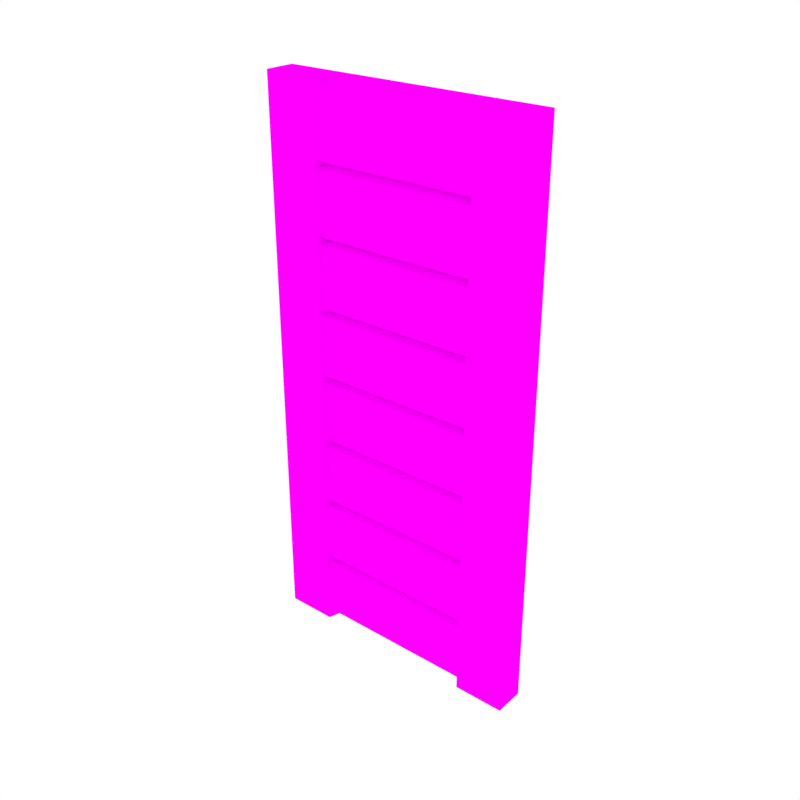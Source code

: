 # Source: Door4.blend  (saved by Blender 2.79.0; exported with 4.5.12 LTS)
import bpy
from mathutils import Matrix  # noqa: F401  (used for matrix-valued properties, if any)

bpy.ops.wm.read_factory_settings(use_empty=True)
scene = bpy.context.scene
scene.name = 'Scene'

# ---- collections
col_collection_1 = bpy.data.collections.new('Collection 1'); scene.collection.children.link(col_collection_1)

# ---- images (referenced by path relative to the original .blend; pixels are not part of the script)
import os
ASSET_DIR = os.environ.get("B2B_ASSET_DIR", "")  # directory of the original .blend (textures are referenced by path, not embedded)
HERE = os.path.dirname(os.path.abspath(__file__))  # packed textures are extracted next to this script under _unpacked/

def load_image(name, relpath, width, height, colorspace="sRGB"):
    """Load a texture the original file referenced (path relative to the .blend, or extracted next to this script)."""
    p = next((c for c in (os.path.join(HERE, relpath), os.path.join(ASSET_DIR, relpath)) if relpath and os.path.exists(c)), "")
    if p:
        img = bpy.data.images.load(p, check_existing=True)
        img.name = name
    else:  # same state as the original file: an image datablock whose file is absent (Cycles renders it pink)
        img = bpy.data.images.new(name, width, height)
        img.source = "FILE"
        img.filepath = "//" + (relpath or name)
    img.colorspace_settings.name = colorspace
    return img
img_texture_green_png_001 = load_image('Texture_Green.png.001', 'Texture_Green.png', 1024, 1024, 'sRGB')

# ---- materials (node trees are filled in below, after node groups)
mat_texture = bpy.data.materials.new('Texture')
mat_texture.alpha_threshold = 0.0
mat_texture.roughness = 0.5

# ---- material node trees
mat_texture.use_nodes = True; mat_texture.node_tree.nodes.clear()
_N = mat_texture.node_tree.nodes; _L = mat_texture.node_tree.links
n0 = _N.new('ShaderNodeOutputMaterial'); n0.name = 'Material Output'; n0.location = (300, 300)
n1 = _N.new('ShaderNodeBsdfDiffuse'); n1.name = 'Diffuse BSDF'; n1.location = (10, 300)
n2 = _N.new('ShaderNodeTexImage'); n2.name = 'Image Texture'; n2.location = (-180, 300)
n2.width = 140
n2.image = img_texture_green_png_001
_L.new(n1.outputs[0], n0.inputs[0])
_L.new(n2.outputs[0], n1.inputs[0])
n0.is_active_output = True

# ---- world
world_world = bpy.data.worlds.new('World'); scene.world = world_world
world_world.color = (1.0, 1.0, 1.0)
world_world.use_sun_shadow = False
world_world.sun_shadow_jitter_overblur = 0.0
world_world.cycles.sampling_method = 'NONE'
world_world.cycles.sample_map_resolution = 256

# ---- meshes
me_cube_169 = bpy.data.meshes.new('Cube.169')
me_cube_169.from_pydata([(-0.2218, -0.03858, -0.01144), (-0.2218, -0.03858, 0.9048), (-0.2218, 0.01155, -0.01144), (-0.2218, 0.01155, 0.9048), (-0.1376, 0.01155, -0.01144), (-0.1376, -0.03858, 0.9048), (-0.1376, 0.01155, 0.9048), (-0.1376, -0.03858, -0.01144), (-0.1312, 0.01155, 0.9048), (-0.1312, -0.0157, -0.01144), (-0.1312, 0.01155, -0.01144), (-0.1312, -0.0157, 0.9048), (0.2218, -0.03858, -0.01144), (0.2218, -0.03858, 0.9048), (0.2218, 0.01155, -0.01144), (0.2218, 0.01155, 0.9048), (0.1376, 0.01155, -0.01144), (0.1376, -0.03858, 0.9048), (0.1376, 0.01155, 0.9048), (0.1376, -0.03858, -0.01144), (0.1312, 0.01155, 0.9048), (0.1312, -0.0157, -0.01144), (0.1312, 0.01155, -0.01144), (0.1312, -0.0157, 0.9048), (-0.1396, -0.03166, 0.7886), (-0.1396, -0.03166, 0.8874), (-0.1396, -0.01157, 0.7756), (-0.1396, -0.01157, 0.9004), (0.1396, -0.03166, 0.7886), (0.1396, -0.03166, 0.8874), (0.1396, -0.01157, 0.7756), (0.1396, -0.01157, 0.9004), (-0.1396, -0.03166, 0.6762), (-0.1396, -0.03166, 0.775), (-0.1396, -0.01157, 0.6632), (-0.1396, -0.01157, 0.7881), (0.1396, -0.03166, 0.6762), (0.1396, -0.03166, 0.775), (0.1396, -0.01157, 0.6632), (0.1396, -0.01157, 0.7881), (-0.1396, -0.03166, 0.5639), (-0.1396, -0.03166, 0.6626), (-0.1396, -0.01157, 0.5508), (-0.1396, -0.01157, 0.6757), (0.1396, -0.03166, 0.5639), (0.1396, -0.03166, 0.6626), (0.1396, -0.01157, 0.5508), (0.1396, -0.01157, 0.6757), (-0.1396, -0.03166, 0.4515), (-0.1396, -0.03166, 0.5502), (-0.1396, -0.01157, 0.4384), (-0.1396, -0.01157, 0.5633), (0.1396, -0.03166, 0.4515), (0.1396, -0.03166, 0.5502), (0.1396, -0.01157, 0.4384), (0.1396, -0.01157, 0.5633), (-0.1396, -0.03166, 0.3391), (-0.1396, -0.03166, 0.4378), (-0.1396, -0.01157, 0.326), (-0.1396, -0.01157, 0.4509), (0.1396, -0.03166, 0.3391), (0.1396, -0.03166, 0.4378), (0.1396, -0.01157, 0.326), (0.1396, -0.01157, 0.4509), (-0.1396, -0.03166, 0.2267), (-0.1396, -0.03166, 0.3254), (-0.1396, -0.01157, 0.2136), (-0.1396, -0.01157, 0.3385), (0.1396, -0.03166, 0.2267), (0.1396, -0.03166, 0.3254), (0.1396, -0.01157, 0.2136), (0.1396, -0.01157, 0.3385), (-0.1396, -0.03166, 0.1143), (-0.1396, -0.03166, 0.213), (-0.1396, -0.01157, 0.1012), (-0.1396, -0.01157, 0.2261), (0.1396, -0.03166, 0.1143), (0.1396, -0.03166, 0.213), (0.1396, -0.01157, 0.1012), (0.1396, -0.01157, 0.2261), (-0.1396, -0.03166, 0.001884), (-0.1396, -0.03166, 0.1006), (-0.1396, -0.01157, -0.01119), (-0.1396, -0.01157, 0.1137), (0.1396, -0.03166, 0.001884), (0.1396, -0.03166, 0.1006), (0.1396, -0.01157, -0.01119), (0.1396, -0.01157, 0.1137)], [], [(0, 1, 3, 2), (7, 5, 1, 0), (6, 3, 1, 5), (9, 21, 23, 11), (2, 4, 7, 0), (8, 6, 5, 11), (9, 11, 5, 7), (24, 28, 29, 25), (22, 21, 9, 10), (4, 10, 9, 7), (12, 14, 15, 13), (19, 12, 13, 17), (18, 17, 13, 15), (14, 12, 19, 16), (20, 23, 17, 18), (21, 19, 17, 23), (16, 19, 21, 22), (25, 29, 31, 27), (25, 27, 26, 24), (28, 24, 26, 30), (32, 36, 37, 33), (29, 28, 30, 31), (33, 37, 39, 35), (33, 35, 34, 32), (36, 32, 34, 38), (40, 44, 45, 41), (37, 36, 38, 39), (41, 45, 47, 43), (41, 43, 42, 40), (44, 40, 42, 46), (48, 52, 53, 49), (45, 44, 46, 47), (49, 53, 55, 51), (49, 51, 50, 48), (52, 48, 50, 54), (56, 60, 61, 57), (53, 52, 54, 55), (57, 61, 63, 59), (57, 59, 58, 56), (60, 56, 58, 62), (64, 68, 69, 65), (61, 60, 62, 63), (65, 69, 71, 67), (65, 67, 66, 64), (68, 64, 66, 70), (72, 76, 77, 73), (69, 68, 70, 71), (73, 77, 79, 75), (73, 75, 74, 72), (76, 72, 74, 78), (80, 84, 85, 81), (77, 76, 78, 79), (81, 85, 87, 83), (81, 83, 82, 80), (84, 80, 82, 86), (85, 84, 86, 87), (11, 23, 20, 8)])
_uv = me_cube_169.uv_layers.new(name='UVMap')
_uv.uv.foreach_set('vector', [0.4021, 0.6724, 0.4021, 0.5365, 0.4092, 0.5365, 0.4092, 0.6724, 0.3829, 0.6724, 0.3829, 0.5365, 0.3949, 0.5365, 0.3949, 0.6724, 0.4513, 0.6148, 0.4513, 0.6023, 0.4585, 0.6023, 0.4585, 0.6148, 0.371, 0.6724, 0.3336, 0.6724, 0.3336, 0.5365, 0.371, 0.5365, 0.4513, 0.6023, 0.4513, 0.5898, 0.4585, 0.5898, 0.4585, 0.6023, 0.4513, 0.6158, 0.4513, 0.6148, 0.4585, 0.6148, 0.4552, 0.6158, 0.4617, 0.5365, 0.4617, 0.6724, 0.4585, 0.6724, 0.4585, 0.5365, 0.4092, 0.6608, 0.4092, 0.6194, 0.4232, 0.6194, 0.4232, 0.6608, 0.4513, 0.5499, 0.4552, 0.5499, 0.4552, 0.5889, 0.4513, 0.5889, 0.4513, 0.5898, 0.4513, 0.5889, 0.4552, 0.5889, 0.4585, 0.5898, 0.3949, 0.5365, 0.4021, 0.5365, 0.4021, 0.6724, 0.3949, 0.6724, 0.3829, 0.6724, 0.371, 0.6724, 0.371, 0.5365, 0.3829, 0.5365, 0.4513, 0.6556, 0.4585, 0.6556, 0.4585, 0.6681, 0.4513, 0.6681, 0.4513, 0.5365, 0.4585, 0.5365, 0.4585, 0.549, 0.4513, 0.549, 0.4513, 0.6547, 0.4552, 0.6547, 0.4585, 0.6556, 0.4513, 0.6556, 0.4617, 0.5365, 0.465, 0.5365, 0.465, 0.6724, 0.4617, 0.6724, 0.4513, 0.549, 0.4585, 0.549, 0.4552, 0.5499, 0.4513, 0.5499, 0.4679, 0.5779, 0.4679, 0.5365, 0.4707, 0.5365, 0.4707, 0.5779, 0.4373, 0.6627, 0.4401, 0.6608, 0.4401, 0.6793, 0.4373, 0.6774, 0.4736, 0.6194, 0.4736, 0.6608, 0.4707, 0.6608, 0.4707, 0.6194, 0.4092, 0.5779, 0.4092, 0.5365, 0.4232, 0.5365, 0.4232, 0.5779, 0.4149, 0.6774, 0.4149, 0.6627, 0.4178, 0.6608, 0.4178, 0.6793, 0.465, 0.6608, 0.465, 0.6194, 0.4679, 0.6194, 0.4679, 0.6608, 0.4707, 0.6627, 0.4736, 0.6608, 0.4736, 0.6793, 0.4707, 0.6774, 0.4487, 0.6194, 0.4487, 0.6608, 0.4459, 0.6608, 0.4459, 0.6194, 0.4092, 0.6194, 0.4092, 0.5779, 0.4232, 0.5779, 0.4232, 0.6194, 0.4736, 0.6774, 0.4736, 0.6627, 0.4765, 0.6608, 0.4765, 0.6793, 0.465, 0.6194, 0.465, 0.5779, 0.4679, 0.5779, 0.4679, 0.6194, 0.4318, 0.6774, 0.429, 0.6793, 0.429, 0.6608, 0.4318, 0.6627, 0.4401, 0.6194, 0.4401, 0.6608, 0.4373, 0.6608, 0.4373, 0.6194, 0.4373, 0.6194, 0.4373, 0.5779, 0.4513, 0.5779, 0.4513, 0.6194, 0.4344, 0.6774, 0.4344, 0.6627, 0.4373, 0.6608, 0.4373, 0.6793, 0.4679, 0.6194, 0.4679, 0.5779, 0.4707, 0.5779, 0.4707, 0.6194, 0.4459, 0.6627, 0.4487, 0.6608, 0.4487, 0.6793, 0.4459, 0.6774, 0.4765, 0.6194, 0.4765, 0.6608, 0.4736, 0.6608, 0.4736, 0.6194, 0.4232, 0.6608, 0.4232, 0.6194, 0.4373, 0.6194, 0.4373, 0.6608, 0.4092, 0.6774, 0.4092, 0.6627, 0.412, 0.6608, 0.412, 0.6793, 0.4707, 0.6194, 0.4707, 0.5779, 0.4736, 0.5779, 0.4736, 0.6194, 0.4679, 0.6627, 0.4707, 0.6608, 0.4707, 0.6793, 0.4679, 0.6774, 0.4679, 0.5365, 0.4679, 0.5779, 0.465, 0.5779, 0.465, 0.5365, 0.4232, 0.5779, 0.4232, 0.5365, 0.4373, 0.5365, 0.4373, 0.5779, 0.4232, 0.6774, 0.4232, 0.6627, 0.4261, 0.6608, 0.4261, 0.6793, 0.4736, 0.5779, 0.4736, 0.5365, 0.4765, 0.5365, 0.4765, 0.5779, 0.465, 0.6627, 0.4679, 0.6608, 0.4679, 0.6793, 0.465, 0.6774, 0.443, 0.6194, 0.443, 0.6608, 0.4401, 0.6608, 0.4401, 0.6194, 0.4232, 0.6194, 0.4232, 0.5779, 0.4373, 0.5779, 0.4373, 0.6194, 0.4178, 0.6774, 0.4178, 0.6627, 0.4206, 0.6608, 0.4206, 0.6793, 0.4707, 0.5779, 0.4707, 0.5365, 0.4736, 0.5365, 0.4736, 0.5779, 0.4401, 0.6627, 0.443, 0.6608, 0.443, 0.6793, 0.4401, 0.6774, 0.4765, 0.5779, 0.4765, 0.6194, 0.4736, 0.6194, 0.4736, 0.5779, 0.4373, 0.5779, 0.4373, 0.5365, 0.4513, 0.5365, 0.4513, 0.5779, 0.4261, 0.6774, 0.4261, 0.6627, 0.429, 0.6608, 0.429, 0.6793, 0.4679, 0.6608, 0.4679, 0.6194, 0.4707, 0.6194, 0.4707, 0.6608, 0.443, 0.6627, 0.4459, 0.6608, 0.4459, 0.6793, 0.443, 0.6774, 0.4459, 0.6194, 0.4459, 0.6608, 0.443, 0.6608, 0.443, 0.6194, 0.412, 0.6774, 0.412, 0.6627, 0.4149, 0.6608, 0.4149, 0.6793, 0.4552, 0.6158, 0.4552, 0.6547, 0.4513, 0.6547, 0.4513, 0.6158])
me_cube_169.materials.append(mat_texture)
me_cube_169.use_remesh_preserve_volume = False
me_cube_169.use_remesh_preserve_attributes = False
me_cube_169.use_mirror_vertex_groups = False
me_cube_169.update()

# ---- objects
ob_door4 = bpy.data.objects.new('Door4', me_cube_169)

# ---- transforms, parenting, visibility, modifiers, constraints
ob_door4.location = (0.0, 0.0, 0.0)
ob_door4.lineart.crease_threshold = 0.0

# ---- collection membership
col_collection_1.objects.link(ob_door4)

# ---- scene / render settings (as saved in the file)
scene.frame_start = 1; scene.frame_end = 250; scene.frame_set(0)
scene.render.engine = 'CYCLES'
scene.render.resolution_x = 1000
scene.render.resolution_y = 1000
scene.render.dither_intensity = 0.0
scene.cycles.samples = 200
scene.cycles.sampling_pattern = 'TABULATED_SOBOL'
scene.cycles.light_sampling_threshold = 0.0
scene.cycles.use_adaptive_sampling = False
scene.cycles.use_light_tree = False
scene.cycles.caustics_reflective = False
scene.cycles.caustics_refractive = False
scene.cycles.blur_glossy = 0.0
scene.cycles.max_bounces = 2
scene.cycles.pixel_filter_type = 'GAUSSIAN'
scene.cycles.sample_clamp_indirect = 0.0
scene.view_settings.view_transform = 'Standard'
bpy.context.view_layer.update()

# ---- added for rendering (the .blend has no active camera): camera
cam_auto = bpy.data.cameras.new('AutoCamera')
cam_auto.lens = 50.0
cam_auto.sensor_width = 36.0
cam_auto.clip_end = 1000.0
ob_auto_camera = bpy.data.objects.new('AutoCamera', cam_auto)
scene.collection.objects.link(ob_auto_camera)
ob_auto_camera.location = (0.942999, -1.14512, 1.20105)
ob_auto_camera.rotation_euler = (1.09748, -7.21219e-08, 0.694738)
scene.camera = ob_auto_camera
bpy.context.view_layer.update()

